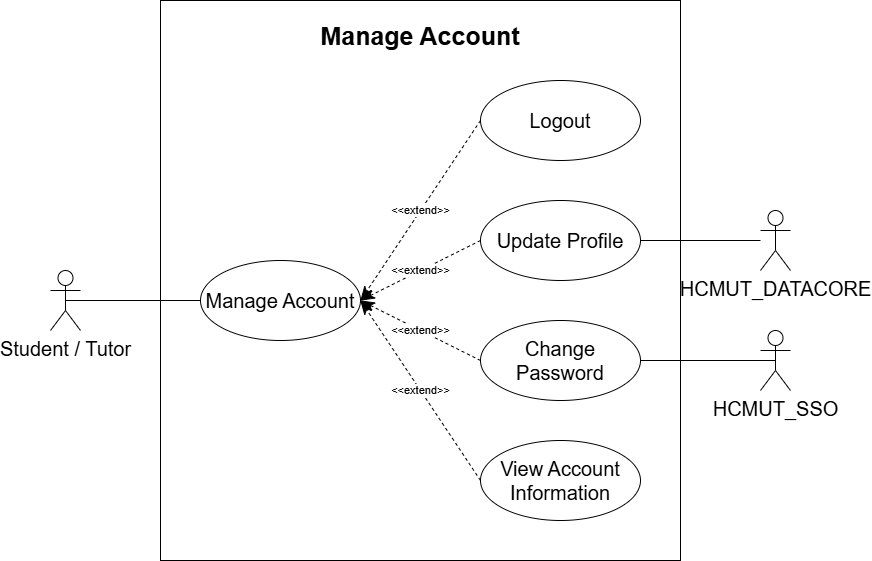

The diagram above was exported from draw.io. Its source (the exported page's mxGraphModel, read from the mxfile embedded in the PNG):
<mxGraphModel dx="1824" dy="662" grid="1" gridSize="10" guides="1" tooltips="1" connect="1" arrows="1" fold="1" page="1" pageScale="1" pageWidth="850" pageHeight="1100" background="#ffffff" math="0" shadow="0">
  <root>
    <mxCell id="0" />
    <mxCell id="1" parent="0" />
    <mxCell id="21" value="" style="rounded=0;whiteSpace=wrap;html=1;" parent="1" vertex="1">
      <mxGeometry x="40" y="80" width="520" height="560" as="geometry" />
    </mxCell>
    <mxCell id="2" value="Manage Account" style="ellipse;whiteSpace=wrap;html=1;fontSize=20;" parent="1" vertex="1">
      <mxGeometry x="80" y="340" width="160" height="80" as="geometry" />
    </mxCell>
    <mxCell id="4" value="&lt;font dir=&quot;auto&quot; style=&quot;vertical-align: inherit;&quot;&gt;&lt;font dir=&quot;auto&quot; style=&quot;vertical-align: inherit;&quot;&gt;Student / Tutor&lt;/font&gt;&lt;/font&gt;" style="shape=umlActor;verticalLabelPosition=bottom;verticalAlign=top;html=1;fontSize=20;" parent="1" vertex="1">
      <mxGeometry x="-70" y="350" width="30" height="60" as="geometry" />
    </mxCell>
    <mxCell id="6" value="&lt;font dir=&quot;auto&quot; style=&quot;vertical-align: inherit;&quot;&gt;&lt;font dir=&quot;auto&quot; style=&quot;vertical-align: inherit;&quot;&gt;HCMUT_SSO&lt;/font&gt;&lt;/font&gt;" style="shape=umlActor;verticalLabelPosition=bottom;verticalAlign=top;html=1;fontSize=20;" parent="1" vertex="1">
      <mxGeometry x="640" y="410" width="30" height="60" as="geometry" />
    </mxCell>
    <mxCell id="7" value="Update Profile" style="ellipse;whiteSpace=wrap;html=1;fontSize=20;" parent="1" vertex="1">
      <mxGeometry x="360" y="280" width="160" height="80" as="geometry" />
    </mxCell>
    <mxCell id="9" value="" style="endArrow=none;html=1;rounded=0;exitX=0.5;exitY=0.5;exitDx=0;exitDy=0;exitPerimeter=0;entryX=0;entryY=0.5;entryDx=0;entryDy=0;fontSize=20;" parent="1" source="4" target="2" edge="1">
      <mxGeometry width="50" height="50" relative="1" as="geometry">
        <mxPoint x="220" y="350" as="sourcePoint" />
        <mxPoint x="295" y="425" as="targetPoint" />
      </mxGeometry>
    </mxCell>
    <mxCell id="10" value="" style="endArrow=none;html=1;rounded=0;entryX=0.5;entryY=0.5;entryDx=0;entryDy=0;entryPerimeter=0;exitX=1;exitY=0.5;exitDx=0;exitDy=0;" parent="1" source="19" target="6" edge="1">
      <mxGeometry width="50" height="50" relative="1" as="geometry">
        <mxPoint x="700" y="530" as="sourcePoint" />
        <mxPoint x="675" y="405" as="targetPoint" />
      </mxGeometry>
    </mxCell>
    <mxCell id="12" value="&amp;lt;&amp;lt;extend&amp;gt;&amp;gt;" style="endArrow=classicThin;endSize=12;dashed=1;html=1;rounded=0;exitX=0;exitY=0.5;exitDx=0;exitDy=0;entryX=1;entryY=0.5;entryDx=0;entryDy=0;endFill=1;" parent="1" source="7" target="2" edge="1">
      <mxGeometry width="160" relative="1" as="geometry">
        <mxPoint x="360" y="335" as="sourcePoint" />
        <mxPoint x="370" y="360" as="targetPoint" />
      </mxGeometry>
    </mxCell>
    <mxCell id="13" value="Logout" style="ellipse;whiteSpace=wrap;html=1;fontSize=20;" parent="1" vertex="1">
      <mxGeometry x="360" y="160" width="160" height="80" as="geometry" />
    </mxCell>
    <mxCell id="15" value="View Account Information" style="ellipse;whiteSpace=wrap;html=1;fontSize=20;" parent="1" vertex="1">
      <mxGeometry x="360" y="520" width="160" height="80" as="geometry" />
    </mxCell>
    <mxCell id="16" value="&amp;lt;&amp;lt;extend&amp;gt;&amp;gt;" style="endArrow=classicThin;endSize=12;dashed=1;html=1;rounded=0;entryX=1;entryY=0.5;entryDx=0;entryDy=0;exitX=0;exitY=0.5;exitDx=0;exitDy=0;endFill=1;" parent="1" source="13" target="2" edge="1">
      <mxGeometry width="160" relative="1" as="geometry">
        <mxPoint x="210" y="180" as="sourcePoint" />
        <mxPoint x="440" y="340" as="targetPoint" />
      </mxGeometry>
    </mxCell>
    <mxCell id="18" value="&amp;lt;&amp;lt;extend&amp;gt;&amp;gt;" style="endArrow=classicThin;endSize=12;dashed=1;html=1;rounded=0;exitX=0;exitY=0.5;exitDx=0;exitDy=0;entryX=1;entryY=0.5;entryDx=0;entryDy=0;endFill=1;" parent="1" source="15" target="2" edge="1">
      <mxGeometry width="160" relative="1" as="geometry">
        <mxPoint x="260" y="370" as="sourcePoint" />
        <mxPoint x="250" y="480" as="targetPoint" />
      </mxGeometry>
    </mxCell>
    <mxCell id="19" value="Change Password" style="ellipse;whiteSpace=wrap;html=1;fontSize=20;" parent="1" vertex="1">
      <mxGeometry x="360" y="400" width="160" height="80" as="geometry" />
    </mxCell>
    <mxCell id="20" value="&amp;lt;&amp;lt;extend&amp;gt;&amp;gt;" style="endArrow=classicThin;endSize=12;dashed=1;html=1;rounded=0;exitX=0;exitY=0.5;exitDx=0;exitDy=0;entryX=1;entryY=0.5;entryDx=0;entryDy=0;endFill=1;" parent="1" source="19" target="2" edge="1">
      <mxGeometry width="160" relative="1" as="geometry">
        <mxPoint x="320" y="420" as="sourcePoint" />
        <mxPoint x="480" y="420" as="targetPoint" />
      </mxGeometry>
    </mxCell>
    <mxCell id="23" value="&lt;font style=&quot;font-size: 25px;&quot;&gt;&lt;b&gt;Manage Account&lt;/b&gt;&lt;/font&gt;" style="text;html=1;align=center;verticalAlign=middle;whiteSpace=wrap;rounded=0;" parent="1" vertex="1">
      <mxGeometry x="190" y="100" width="220" height="30" as="geometry" />
    </mxCell>
    <mxCell id="24" value="HCMUT_DATACORE" style="shape=umlActor;verticalLabelPosition=bottom;verticalAlign=top;html=1;fontSize=20;" vertex="1" parent="1">
      <mxGeometry x="640" y="290" width="30" height="60" as="geometry" />
    </mxCell>
    <mxCell id="25" value="" style="endArrow=none;html=1;exitX=1;exitY=0.5;exitDx=0;exitDy=0;" edge="1" parent="1" source="7" target="24">
      <mxGeometry width="50" height="50" relative="1" as="geometry">
        <mxPoint x="300" y="350" as="sourcePoint" />
        <mxPoint x="350" y="300" as="targetPoint" />
      </mxGeometry>
    </mxCell>
  </root>
</mxGraphModel>